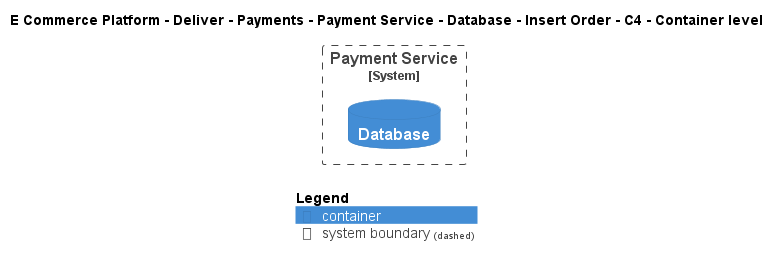

The diagram above was rendered by PlantUML. Its source (embedded in the PNG):
@startuml
!include ..\..\..\..\..\..\..\..\..\.c4s\C4_Container.puml

AddElementTag("c4interflow:lifecycle:new", $bgColor=green, $fontColor=#ffffff, $borderColor=green, $shadowing="False")
AddElementTag("c4interflow:lifecycle:changed", $bgColor=orange, $fontColor=#ffffff, $borderColor=orange, $shadowing="False")
AddElementTag("c4interflow:lifecycle:removed", $bgColor=red, $fontColor=#ffffff, $borderColor=red, $shadowing="False")

AddRelTag("c4interflow:lifecycle:new", $textColor=green, $lineColor=green)
AddRelTag("c4interflow:lifecycle:changed", $textColor=orange, $lineColor=orange)
AddRelTag("c4interflow:lifecycle:removed", $textColor=red, $lineColor=red)

SHOW_PERSON_PORTRAIT()
LAYOUT_TOP_DOWN()

skinparam linetype polyline

title E Commerce Platform - Deliver - Payments - Payment Service - Database - Insert Order - C4 - Container level


System_Boundary(ECommercePlatform.Deliver.Payments.SoftwareSystems.PaymentService, "Payment Service") {
    ContainerDb(ECommercePlatform.Deliver.Payments.SoftwareSystems.PaymentService.Containers.Database, "Database", "", "")
}



SHOW_LEGEND()
@enduml